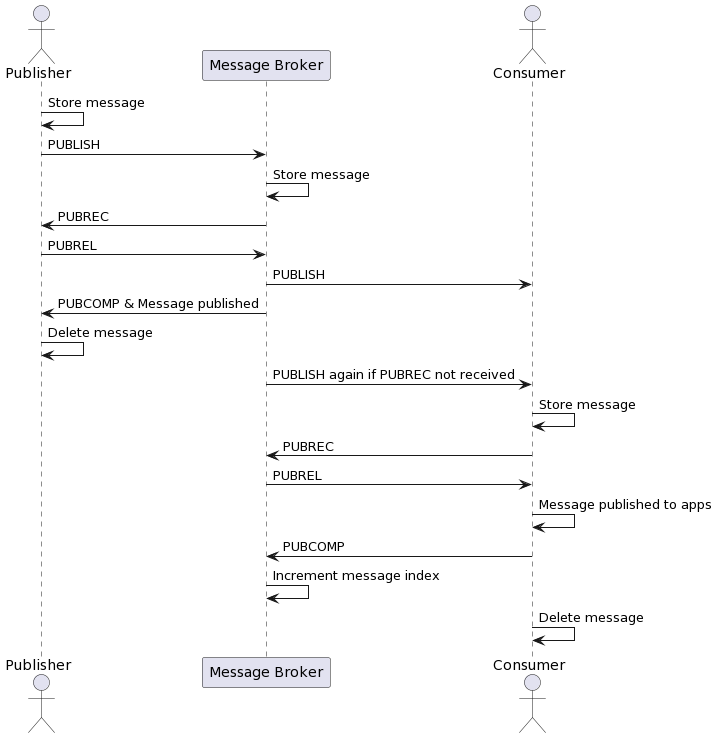

The diagram above was rendered by PlantUML. Its source (embedded in the PNG):
@startuml
actor  "Publisher" as P
participant "Message Broker" as MB
actor "Consumer" as C

P -> P: Store message
P -> MB: PUBLISH 
MB -> MB: Store message
MB -> P: PUBREC 
P -> MB: PUBREL
MB -> C: PUBLISH

MB -> P: PUBCOMP & Message published
P -> P: Delete message

MB -> C: PUBLISH again if PUBREC not received

C -> C: Store message
C -> MB: PUBREC
MB -> C: PUBREL
C -> C: Message published to apps
C -> MB: PUBCOMP 
MB -> MB: Increment message index
C -> C: Delete message
@enduml